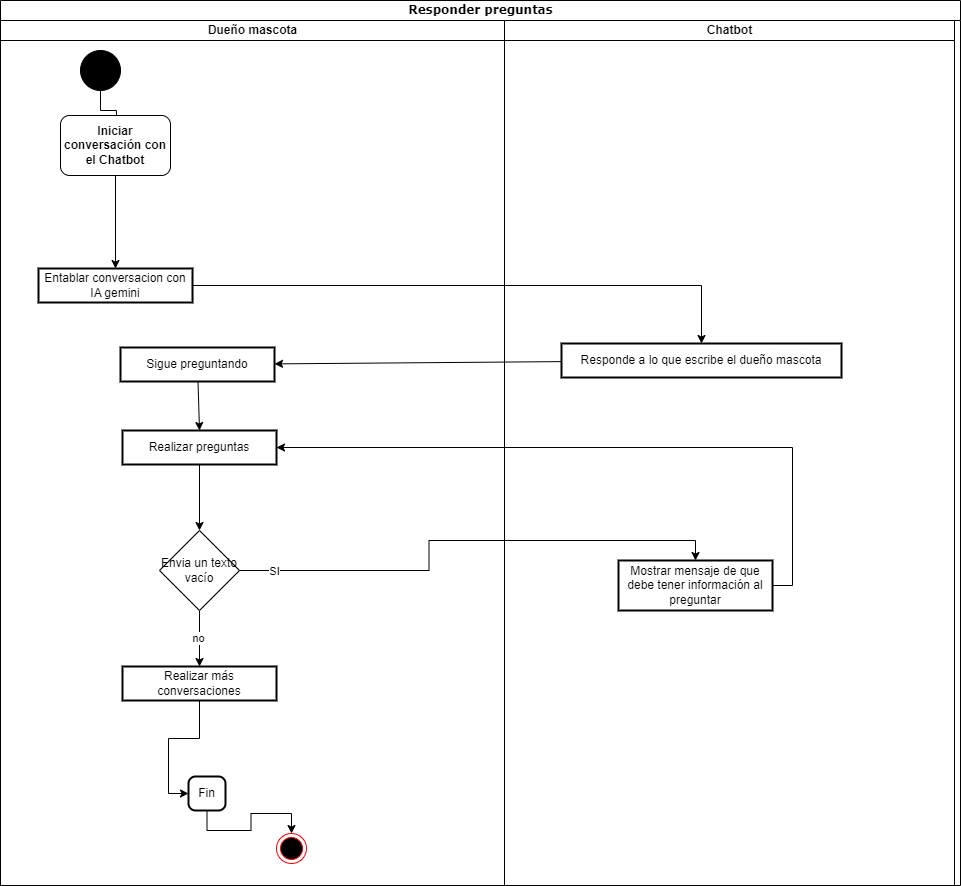

The diagram above was exported from draw.io. Its source (the exported page's mxGraphModel, read from the mxfile embedded in the PNG):
<mxGraphModel dx="1290" dy="618" grid="0" gridSize="10" guides="1" tooltips="1" connect="1" arrows="1" fold="1" page="1" pageScale="1" pageWidth="850" pageHeight="1100" background="none" math="0" shadow="0">
  <root>
    <mxCell id="5ZwiJ6vDkKkb6dRZr9O1-0" />
    <mxCell id="5ZwiJ6vDkKkb6dRZr9O1-1" parent="5ZwiJ6vDkKkb6dRZr9O1-0" />
    <mxCell id="5ZwiJ6vDkKkb6dRZr9O1-2" value="Responder preguntas" style="swimlane;html=1;childLayout=stackLayout;startSize=20;rounded=0;shadow=0;comic=0;labelBackgroundColor=none;strokeWidth=1;fontFamily=Verdana;fontSize=12;align=center;" parent="5ZwiJ6vDkKkb6dRZr9O1-1" vertex="1">
      <mxGeometry x="80" y="20" width="960" height="885" as="geometry" />
    </mxCell>
    <mxCell id="5ZwiJ6vDkKkb6dRZr9O1-3" value="Dueño mascota" style="swimlane;html=1;startSize=20;" parent="5ZwiJ6vDkKkb6dRZr9O1-2" vertex="1">
      <mxGeometry y="20" width="504" height="865" as="geometry" />
    </mxCell>
    <mxCell id="5ZwiJ6vDkKkb6dRZr9O1-4" value="" style="ellipse;whiteSpace=wrap;html=1;rounded=0;shadow=0;comic=0;labelBackgroundColor=none;strokeWidth=1;fillColor=#000000;fontFamily=Verdana;fontSize=12;align=center;" parent="5ZwiJ6vDkKkb6dRZr9O1-3" vertex="1">
      <mxGeometry x="80" y="30" width="40" height="40" as="geometry" />
    </mxCell>
    <mxCell id="5ZwiJ6vDkKkb6dRZr9O1-5" style="edgeStyle=orthogonalEdgeStyle;rounded=0;html=1;labelBackgroundColor=none;startArrow=none;startFill=0;startSize=5;endArrow=classicThin;endFill=1;endSize=5;jettySize=auto;orthogonalLoop=1;strokeWidth=1;fontFamily=Verdana;fontSize=12;entryX=0.509;entryY=0.117;entryDx=0;entryDy=0;entryPerimeter=0;" parent="5ZwiJ6vDkKkb6dRZr9O1-3" source="5ZwiJ6vDkKkb6dRZr9O1-4" target="5ZwiJ6vDkKkb6dRZr9O1-7" edge="1">
      <mxGeometry relative="1" as="geometry">
        <mxPoint x="100" y="130" as="targetPoint" />
      </mxGeometry>
    </mxCell>
    <mxCell id="5ZwiJ6vDkKkb6dRZr9O1-6" style="edgeStyle=orthogonalEdgeStyle;rounded=0;orthogonalLoop=1;jettySize=auto;html=1;entryX=0.5;entryY=0;entryDx=0;entryDy=0;" parent="5ZwiJ6vDkKkb6dRZr9O1-3" source="5ZwiJ6vDkKkb6dRZr9O1-7" target="5ZwiJ6vDkKkb6dRZr9O1-8" edge="1">
      <mxGeometry relative="1" as="geometry" />
    </mxCell>
    <mxCell id="5ZwiJ6vDkKkb6dRZr9O1-7" value="&lt;b&gt;Iniciar conversación con el Chatbot&lt;/b&gt;" style="rounded=1;whiteSpace=wrap;html=1;" parent="5ZwiJ6vDkKkb6dRZr9O1-3" vertex="1">
      <mxGeometry x="60" y="95" width="110" height="60" as="geometry" />
    </mxCell>
    <mxCell id="5ZwiJ6vDkKkb6dRZr9O1-8" value="Entablar conversacion con IA gemini" style="whiteSpace=wrap;strokeWidth=2;" parent="5ZwiJ6vDkKkb6dRZr9O1-3" vertex="1">
      <mxGeometry x="38" y="247.9999999999999" width="154" height="34" as="geometry" />
    </mxCell>
    <mxCell id="DWfaj24OGyEKTmFHei9S-1" style="edgeStyle=none;rounded=0;orthogonalLoop=1;jettySize=auto;html=1;entryX=0.5;entryY=0;entryDx=0;entryDy=0;" parent="5ZwiJ6vDkKkb6dRZr9O1-3" source="5ZwiJ6vDkKkb6dRZr9O1-16" target="DWfaj24OGyEKTmFHei9S-0" edge="1">
      <mxGeometry relative="1" as="geometry" />
    </mxCell>
    <mxCell id="5ZwiJ6vDkKkb6dRZr9O1-16" value="Sigue preguntando" style="whiteSpace=wrap;strokeWidth=2;" parent="5ZwiJ6vDkKkb6dRZr9O1-3" vertex="1">
      <mxGeometry x="120" y="327" width="154" height="34" as="geometry" />
    </mxCell>
    <mxCell id="xgth7fxrXf5_6rrV3MEN-2" style="edgeStyle=orthogonalEdgeStyle;rounded=0;orthogonalLoop=1;jettySize=auto;html=1;exitX=0.5;exitY=1;exitDx=0;exitDy=0;entryX=0.5;entryY=0;entryDx=0;entryDy=0;" edge="1" parent="5ZwiJ6vDkKkb6dRZr9O1-3" source="DWfaj24OGyEKTmFHei9S-0" target="xgth7fxrXf5_6rrV3MEN-1">
      <mxGeometry relative="1" as="geometry" />
    </mxCell>
    <mxCell id="DWfaj24OGyEKTmFHei9S-0" value="Realizar preguntas" style="whiteSpace=wrap;strokeWidth=2;" parent="5ZwiJ6vDkKkb6dRZr9O1-3" vertex="1">
      <mxGeometry x="122" y="410" width="154" height="34" as="geometry" />
    </mxCell>
    <mxCell id="xgth7fxrXf5_6rrV3MEN-4" style="edgeStyle=orthogonalEdgeStyle;rounded=0;orthogonalLoop=1;jettySize=auto;html=1;exitX=0.5;exitY=1;exitDx=0;exitDy=0;" edge="1" parent="5ZwiJ6vDkKkb6dRZr9O1-3" source="xgth7fxrXf5_6rrV3MEN-1" target="DWfaj24OGyEKTmFHei9S-3">
      <mxGeometry relative="1" as="geometry" />
    </mxCell>
    <mxCell id="xgth7fxrXf5_6rrV3MEN-5" value="no" style="edgeLabel;html=1;align=center;verticalAlign=middle;resizable=0;points=[];" vertex="1" connectable="0" parent="xgth7fxrXf5_6rrV3MEN-4">
      <mxGeometry x="-0.0357" y="-2" relative="1" as="geometry">
        <mxPoint as="offset" />
      </mxGeometry>
    </mxCell>
    <mxCell id="xgth7fxrXf5_6rrV3MEN-1" value="Envia un texto vacío" style="rhombus;whiteSpace=wrap;html=1;" vertex="1" parent="5ZwiJ6vDkKkb6dRZr9O1-3">
      <mxGeometry x="159" y="510" width="80" height="80" as="geometry" />
    </mxCell>
    <mxCell id="DWfaj24OGyEKTmFHei9S-3" value="Realizar más conversaciones" style="whiteSpace=wrap;strokeWidth=2;" parent="5ZwiJ6vDkKkb6dRZr9O1-3" vertex="1">
      <mxGeometry x="122" y="646" width="154" height="34" as="geometry" />
    </mxCell>
    <mxCell id="5ZwiJ6vDkKkb6dRZr9O1-18" value="Fin" style="rounded=1;absoluteArcSize=1;arcSize=14;whiteSpace=wrap;strokeWidth=2;" parent="5ZwiJ6vDkKkb6dRZr9O1-3" vertex="1">
      <mxGeometry x="188" y="755.9999999999999" width="37" height="34" as="geometry" />
    </mxCell>
    <mxCell id="xgth7fxrXf5_6rrV3MEN-9" style="edgeStyle=orthogonalEdgeStyle;rounded=0;orthogonalLoop=1;jettySize=auto;html=1;exitX=0.5;exitY=1;exitDx=0;exitDy=0;entryX=0;entryY=0.5;entryDx=0;entryDy=0;" edge="1" parent="5ZwiJ6vDkKkb6dRZr9O1-3" source="DWfaj24OGyEKTmFHei9S-3" target="5ZwiJ6vDkKkb6dRZr9O1-18">
      <mxGeometry relative="1" as="geometry" />
    </mxCell>
    <mxCell id="5ZwiJ6vDkKkb6dRZr9O1-17" value="" style="ellipse;html=1;shape=endState;fillColor=#000000;strokeColor=#ff0000;" parent="5ZwiJ6vDkKkb6dRZr9O1-3" vertex="1">
      <mxGeometry x="276" y="813" width="30" height="30" as="geometry" />
    </mxCell>
    <mxCell id="5ZwiJ6vDkKkb6dRZr9O1-19" style="edgeStyle=orthogonalEdgeStyle;rounded=0;orthogonalLoop=1;jettySize=auto;html=1;entryX=0.5;entryY=0;entryDx=0;entryDy=0;exitX=0.5;exitY=1;exitDx=0;exitDy=0;" parent="5ZwiJ6vDkKkb6dRZr9O1-3" source="5ZwiJ6vDkKkb6dRZr9O1-18" target="5ZwiJ6vDkKkb6dRZr9O1-17" edge="1">
      <mxGeometry relative="1" as="geometry">
        <mxPoint x="717" y="670" as="sourcePoint" />
      </mxGeometry>
    </mxCell>
    <mxCell id="5ZwiJ6vDkKkb6dRZr9O1-9" value="Chatbot" style="swimlane;html=1;startSize=20;" parent="5ZwiJ6vDkKkb6dRZr9O1-2" vertex="1">
      <mxGeometry x="504" y="20" width="450" height="865" as="geometry" />
    </mxCell>
    <mxCell id="5ZwiJ6vDkKkb6dRZr9O1-14" value="Responde a lo que escribe el dueño mascota" style="whiteSpace=wrap;strokeWidth=2;" parent="5ZwiJ6vDkKkb6dRZr9O1-9" vertex="1">
      <mxGeometry x="57" y="323" width="280" height="34" as="geometry" />
    </mxCell>
    <mxCell id="5ZwiJ6vDkKkb6dRZr9O1-22" value="Mostrar mensaje de que debe tener información al preguntar" style="whiteSpace=wrap;strokeWidth=2;" parent="5ZwiJ6vDkKkb6dRZr9O1-9" vertex="1">
      <mxGeometry x="114" y="540" width="154" height="50" as="geometry" />
    </mxCell>
    <mxCell id="5ZwiJ6vDkKkb6dRZr9O1-13" style="edgeStyle=none;rounded=0;orthogonalLoop=1;jettySize=auto;html=1;" parent="5ZwiJ6vDkKkb6dRZr9O1-2" source="5ZwiJ6vDkKkb6dRZr9O1-14" target="5ZwiJ6vDkKkb6dRZr9O1-16" edge="1">
      <mxGeometry relative="1" as="geometry" />
    </mxCell>
    <mxCell id="xgth7fxrXf5_6rrV3MEN-0" style="edgeStyle=orthogonalEdgeStyle;rounded=0;orthogonalLoop=1;jettySize=auto;html=1;exitX=1;exitY=0.5;exitDx=0;exitDy=0;" edge="1" parent="5ZwiJ6vDkKkb6dRZr9O1-2" source="5ZwiJ6vDkKkb6dRZr9O1-8" target="5ZwiJ6vDkKkb6dRZr9O1-14">
      <mxGeometry relative="1" as="geometry" />
    </mxCell>
    <mxCell id="xgth7fxrXf5_6rrV3MEN-6" style="edgeStyle=orthogonalEdgeStyle;rounded=0;orthogonalLoop=1;jettySize=auto;html=1;exitX=1;exitY=0.5;exitDx=0;exitDy=0;entryX=0.5;entryY=0;entryDx=0;entryDy=0;" edge="1" parent="5ZwiJ6vDkKkb6dRZr9O1-2" source="xgth7fxrXf5_6rrV3MEN-1" target="5ZwiJ6vDkKkb6dRZr9O1-22">
      <mxGeometry relative="1" as="geometry" />
    </mxCell>
    <mxCell id="xgth7fxrXf5_6rrV3MEN-7" value="SI" style="edgeLabel;html=1;align=center;verticalAlign=middle;resizable=0;points=[];" vertex="1" connectable="0" parent="xgth7fxrXf5_6rrV3MEN-6">
      <mxGeometry x="-0.8672" relative="1" as="geometry">
        <mxPoint as="offset" />
      </mxGeometry>
    </mxCell>
    <mxCell id="xgth7fxrXf5_6rrV3MEN-8" style="edgeStyle=orthogonalEdgeStyle;rounded=0;orthogonalLoop=1;jettySize=auto;html=1;exitX=1;exitY=0.5;exitDx=0;exitDy=0;entryX=1;entryY=0.5;entryDx=0;entryDy=0;" edge="1" parent="5ZwiJ6vDkKkb6dRZr9O1-2" source="5ZwiJ6vDkKkb6dRZr9O1-22" target="DWfaj24OGyEKTmFHei9S-0">
      <mxGeometry relative="1" as="geometry" />
    </mxCell>
  </root>
</mxGraphModel>